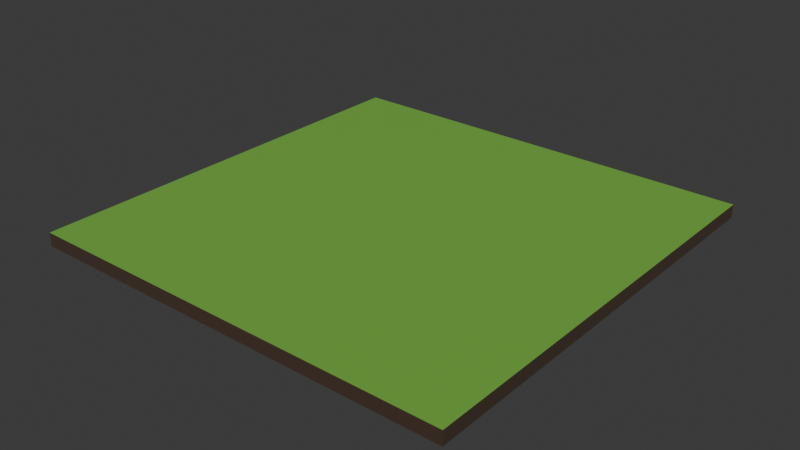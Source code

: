 # Source: grass-block.blend  (saved by Blender 5.0.119; exported with 4.5.12 LTS)
import bpy
from mathutils import Matrix  # noqa: F401  (used for matrix-valued properties, if any)

bpy.ops.wm.read_factory_settings(use_empty=True)
scene = bpy.context.scene
scene.name = 'Scene'

# ---- collections
col_collection = bpy.data.collections.new('Collection'); scene.collection.children.link(col_collection)

# ---- materials (node trees are filled in below, after node groups)
mat_sidewalk = bpy.data.materials.new('Sidewalk')
mat_sidewalk.alpha_threshold = 0.0
mat_sidewalk.use_backface_culling_lightprobe_volume = False
mat_sidewalk.roughness = 0.5
mat_sidewalk.line_color = (0.0, 0.0, 0.0, 1.0)
mat_road = bpy.data.materials.new('Road')
mat_road_line = bpy.data.materials.new('Road Line')
mat_road_edge = bpy.data.materials.new('Road Edge')
mat_grass = bpy.data.materials.new('Grass')
mat_dirt = bpy.data.materials.new('Dirt')

# ---- material node trees
mat_sidewalk.use_nodes = True; mat_sidewalk.node_tree.nodes.clear()
_N = mat_sidewalk.node_tree.nodes; _L = mat_sidewalk.node_tree.links
n0 = _N.new('ShaderNodeOutputMaterial'); n0.name = 'Material Output'; n0.location = (200, 100)
n1 = _N.new('ShaderNodeBsdfPrincipled'); n1.name = 'Principled BSDF'; n1.location = (-200, 100)
n1.inputs[0].default_value = (0.2025, 0.2025, 0.2025, 1.0)
n1.inputs[2].default_value = 1.0
_L.new(n1.outputs[0], n0.inputs[0])
n0.is_active_output = True
mat_road.use_nodes = True; mat_road.node_tree.nodes.clear()
_N = mat_road.node_tree.nodes; _L = mat_road.node_tree.links
n0 = _N.new('ShaderNodeBsdfPrincipled'); n0.name = 'Principled BSDF'; n0.location = (-200, 100)
n0.inputs[0].default_value = (0.06303, 0.06303, 0.06303, 1.0)
n0.inputs[2].default_value = 1.0
n1 = _N.new('ShaderNodeOutputMaterial'); n1.name = 'Material Output'; n1.location = (200, 100)
_L.new(n0.outputs[0], n1.inputs[0])
n1.is_active_output = True
mat_road_line.use_nodes = True; mat_road_line.node_tree.nodes.clear()
_N = mat_road_line.node_tree.nodes; _L = mat_road_line.node_tree.links
n0 = _N.new('ShaderNodeBsdfPrincipled'); n0.name = 'Principled BSDF'; n0.location = (-200, 100)
n1 = _N.new('ShaderNodeOutputMaterial'); n1.name = 'Material Output'; n1.location = (200, 100)
_L.new(n0.outputs[0], n1.inputs[0])
n1.is_active_output = True
mat_road_edge.use_nodes = True; mat_road_edge.node_tree.nodes.clear()
_N = mat_road_edge.node_tree.nodes; _L = mat_road_edge.node_tree.links
n0 = _N.new('ShaderNodeBsdfPrincipled'); n0.name = 'Principled BSDF'; n0.location = (-200, 100)
n0.inputs[0].default_value = (0.1504, 0.1504, 0.1504, 1.0)
n0.inputs[2].default_value = 1.0
n1 = _N.new('ShaderNodeOutputMaterial'); n1.name = 'Material Output'; n1.location = (200, 100)
_L.new(n0.outputs[0], n1.inputs[0])
n1.is_active_output = True
mat_grass.use_nodes = True; mat_grass.node_tree.nodes.clear()
_N = mat_grass.node_tree.nodes; _L = mat_grass.node_tree.links
n0 = _N.new('ShaderNodeBsdfPrincipled'); n0.name = 'Principled BSDF'; n0.location = (-200, 100)
n0.inputs[0].default_value = (0.181, 0.4699, 0.06333, 1.0)
n1 = _N.new('ShaderNodeOutputMaterial'); n1.name = 'Material Output'; n1.location = (200, 100)
_L.new(n0.outputs[0], n1.inputs[0])
n1.is_active_output = True
mat_dirt.use_nodes = True; mat_dirt.node_tree.nodes.clear()
_N = mat_dirt.node_tree.nodes; _L = mat_dirt.node_tree.links
n0 = _N.new('ShaderNodeBsdfPrincipled'); n0.name = 'Principled BSDF'; n0.location = (-200, 100)
n0.inputs[0].default_value = (0.05476, 0.03085, 0.01861, 1.0)
n0.inputs[2].default_value = 1.0
n1 = _N.new('ShaderNodeOutputMaterial'); n1.name = 'Material Output'; n1.location = (200, 100)
_L.new(n0.outputs[0], n1.inputs[0])
n1.is_active_output = True

# ---- world
world_world = bpy.data.worlds.new('World'); scene.world = world_world
world_world.use_nodes = True; world_world.node_tree.nodes.clear()
_N = world_world.node_tree.nodes; _L = world_world.node_tree.links
n0 = _N.new('ShaderNodeOutputWorld'); n0.name = 'World Output'; n0.location = (200, 100)
n1 = _N.new('ShaderNodeBackground'); n1.name = 'Background'; n1.location = (-200, 100)
n1.inputs[0].default_value = (0.05088, 0.05088, 0.05088, 1.0)
_L.new(n1.outputs[0], n0.inputs[0])
n0.is_active_output = True
world_world.color = (0.05088, 0.05088, 0.05088)
world_world.sun_shadow_jitter_overblur = 0.0

# ---- meshes
me_cube = bpy.data.meshes.new('Cube')
me_cube.from_pydata([(1.0, -1.0, 0.0625), (1.0, -1.0, 0.0), (1.0, 0.0, 0.0), (1.0, 0.0, 0.0625), (0.0, -1.0, 0.0625), (0.0, -1.0, 0.0), (0.0, 0.0, 0.0625), (0.0, 0.0, 0.0)], [], [(1, 2, 3, 0), (3, 6, 4, 0), (0, 4, 5, 1), (1, 5, 7, 2)])
me_cube.polygons.foreach_set('material_index', [5, 4, 5, 5])
_uv = me_cube.uv_layers.new(name='UVMap')
_uv.uv.foreach_set('vector', [0.375, 0.0, 0.375, 0.02144, 0.625, 0.02144, 0.625, 0.0, 0.875, 0.7286, 0.875, 0.7286, 0.875, 0.75, 0.875, 0.75, 0.875, 0.75, 0.875, 0.75, 0.2462, 0.0, 0.375, 0.0, 0.375, 0.0, 0.2462, 0.0, 0.0, 0.0, 0.375, 0.02144])
me_cube.materials.append(mat_sidewalk)
me_cube.materials.append(mat_road)
me_cube.materials.append(mat_road_line)
me_cube.materials.append(mat_road_edge)
me_cube.materials.append(mat_grass)
me_cube.materials.append(mat_dirt)
me_cube.use_mirror_vertex_groups = False
me_cube.update()

# ---- objects
ob_t_road = bpy.data.objects.new('t road', me_cube)

# ---- transforms, parenting, visibility, modifiers, constraints
ob_t_road.location = (0.0, 0.0, 0.0)
ob_t_road.lock_rotations_4d = False
ob_t_road.empty_display_type = 'ARROWS'
ob_t_road.lineart.crease_threshold = 0.0
_m = ob_t_road.modifiers.new('Mirror', 'MIRROR')
_m.use_axis = (True, True, False)
_m.use_clip = True

# ---- collection membership
col_collection.objects.link(ob_t_road)

# ---- scene / render settings (as saved in the file)
scene.frame_start = 1; scene.frame_end = 250; scene.frame_set(1)
scene.render.engine = 'BLENDER_EEVEE_NEXT'
scene.render.bake_bias = 0.0
scene.render.bake_samples = 0
scene.cycles.sampling_pattern = 'TABULATED_SOBOL'
scene.eevee.use_volume_custom_range = False
bpy.context.view_layer.update()

# ---- added for rendering (the .blend has no active camera and no usable light): camera, sun
cam_auto = bpy.data.cameras.new('AutoCamera')
cam_auto.lens = 50.0
cam_auto.sensor_width = 36.0
cam_auto.clip_end = 1000.0
ob_auto_camera = bpy.data.objects.new('AutoCamera', cam_auto)
scene.collection.objects.link(ob_auto_camera)
ob_auto_camera.location = (2.61757, -3.14108, 2.12531)
ob_auto_camera.rotation_euler = (1.09748, -7.21219e-08, 0.694738)
scene.camera = ob_auto_camera
light_auto_sun = bpy.data.lights.new('AutoSun', 'SUN')
light_auto_sun.energy = 3.0
light_auto_sun.angle = 0.0523599
ob_auto_sun = bpy.data.objects.new('AutoSun', light_auto_sun)
scene.collection.objects.link(ob_auto_sun)
ob_auto_sun.rotation_euler = (0.872665, 0.174533, 0.523599)
bpy.context.view_layer.update()
